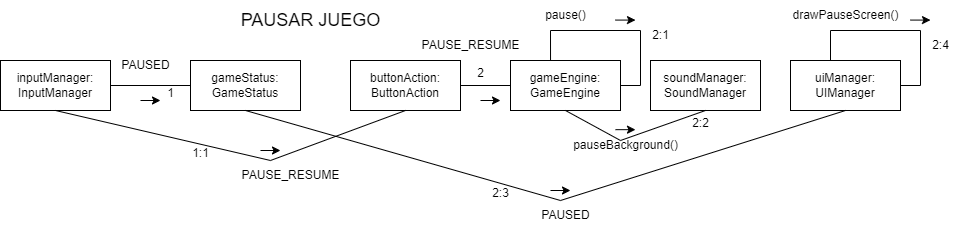

The diagram above was exported from draw.io. Its source (the exported page's mxGraphModel, read from the mxfile embedded in the PNG):
<mxGraphModel dx="1172" dy="493" grid="1" gridSize="10" guides="1" tooltips="1" connect="1" arrows="1" fold="1" page="1" pageScale="1" pageWidth="827" pageHeight="1169" math="0" shadow="0">
  <root>
    <mxCell id="0" />
    <mxCell id="1" parent="0" />
    <mxCell id="0-zSoSvWLQjz7KcuRq7i-1" value="uiManager: UIManager" style="html=1;whiteSpace=wrap;" vertex="1" parent="1">
      <mxGeometry x="820" y="60" width="110" height="50" as="geometry" />
    </mxCell>
    <mxCell id="0-zSoSvWLQjz7KcuRq7i-3" value="gameEngine: GameEngine" style="html=1;whiteSpace=wrap;" vertex="1" parent="1">
      <mxGeometry x="540" y="60" width="110" height="50" as="geometry" />
    </mxCell>
    <mxCell id="0-zSoSvWLQjz7KcuRq7i-4" value="inputManager: InputManager" style="html=1;whiteSpace=wrap;" vertex="1" parent="1">
      <mxGeometry x="30" y="60" width="110" height="50" as="geometry" />
    </mxCell>
    <mxCell id="0-zSoSvWLQjz7KcuRq7i-5" value="gameStatus: GameStatus" style="html=1;whiteSpace=wrap;" vertex="1" parent="1">
      <mxGeometry x="220" y="60" width="110" height="50" as="geometry" />
    </mxCell>
    <mxCell id="0-zSoSvWLQjz7KcuRq7i-13" value="buttonAction: ButtonAction" style="html=1;whiteSpace=wrap;" vertex="1" parent="1">
      <mxGeometry x="380" y="60" width="110" height="50" as="geometry" />
    </mxCell>
    <mxCell id="0-zSoSvWLQjz7KcuRq7i-14" value="PAUSED" style="text;html=1;align=center;verticalAlign=middle;resizable=0;points=[];autosize=1;strokeColor=none;fillColor=none;" vertex="1" parent="1">
      <mxGeometry x="140" y="50" width="70" height="30" as="geometry" />
    </mxCell>
    <mxCell id="0-zSoSvWLQjz7KcuRq7i-15" value="&lt;font style=&quot;font-size: 18px;&quot;&gt;PAUSAR JUEGO&lt;/font&gt;" style="text;html=1;align=center;verticalAlign=middle;resizable=0;points=[];autosize=1;strokeColor=none;fillColor=none;" vertex="1" parent="1">
      <mxGeometry x="260" width="160" height="40" as="geometry" />
    </mxCell>
    <mxCell id="0-zSoSvWLQjz7KcuRq7i-21" value="PAUSE_RESUME" style="text;html=1;align=center;verticalAlign=middle;resizable=0;points=[];autosize=1;strokeColor=none;fillColor=none;" vertex="1" parent="1">
      <mxGeometry x="260" y="160" width="120" height="30" as="geometry" />
    </mxCell>
    <mxCell id="0-zSoSvWLQjz7KcuRq7i-26" value="pause()" style="text;html=1;align=center;verticalAlign=middle;resizable=0;points=[];autosize=1;strokeColor=none;fillColor=none;" vertex="1" parent="1">
      <mxGeometry x="565" width="60" height="30" as="geometry" />
    </mxCell>
    <mxCell id="0-zSoSvWLQjz7KcuRq7i-30" value="drawPauseScreen()" style="text;html=1;align=center;verticalAlign=middle;resizable=0;points=[];autosize=1;strokeColor=none;fillColor=none;" vertex="1" parent="1">
      <mxGeometry x="810" width="130" height="30" as="geometry" />
    </mxCell>
    <mxCell id="0-zSoSvWLQjz7KcuRq7i-42" value="soundManager: SoundManager" style="html=1;whiteSpace=wrap;" vertex="1" parent="1">
      <mxGeometry x="680" y="60" width="110" height="50" as="geometry" />
    </mxCell>
    <mxCell id="0-zSoSvWLQjz7KcuRq7i-47" value="pauseBackground()" style="text;html=1;align=center;verticalAlign=middle;resizable=0;points=[];autosize=1;strokeColor=none;fillColor=none;" vertex="1" parent="1">
      <mxGeometry x="590" y="130" width="130" height="30" as="geometry" />
    </mxCell>
    <mxCell id="0-zSoSvWLQjz7KcuRq7i-55" value="PAUSE_RESUME" style="text;html=1;align=center;verticalAlign=middle;resizable=0;points=[];autosize=1;strokeColor=none;fillColor=none;" vertex="1" parent="1">
      <mxGeometry x="440" y="30" width="120" height="30" as="geometry" />
    </mxCell>
    <mxCell id="0-zSoSvWLQjz7KcuRq7i-57" value="PAUSED" style="text;html=1;align=center;verticalAlign=middle;resizable=0;points=[];autosize=1;strokeColor=none;fillColor=none;" vertex="1" parent="1">
      <mxGeometry x="560" y="200" width="70" height="30" as="geometry" />
    </mxCell>
    <mxCell id="0-zSoSvWLQjz7KcuRq7i-58" value="" style="endArrow=none;html=1;rounded=0;exitX=1;exitY=0.5;exitDx=0;exitDy=0;entryX=0;entryY=0.5;entryDx=0;entryDy=0;" edge="1" parent="1" source="0-zSoSvWLQjz7KcuRq7i-4" target="0-zSoSvWLQjz7KcuRq7i-5">
      <mxGeometry width="50" height="50" relative="1" as="geometry">
        <mxPoint x="140" y="45" as="sourcePoint" />
        <mxPoint x="190" y="-5" as="targetPoint" />
      </mxGeometry>
    </mxCell>
    <mxCell id="0-zSoSvWLQjz7KcuRq7i-59" value="" style="endArrow=classic;html=1;rounded=0;" edge="1" parent="1">
      <mxGeometry width="50" height="50" relative="1" as="geometry">
        <mxPoint x="170" y="100" as="sourcePoint" />
        <mxPoint x="190" y="100" as="targetPoint" />
      </mxGeometry>
    </mxCell>
    <mxCell id="0-zSoSvWLQjz7KcuRq7i-60" value="" style="endArrow=none;html=1;rounded=0;exitX=0.5;exitY=1;exitDx=0;exitDy=0;entryX=0.5;entryY=1;entryDx=0;entryDy=0;" edge="1" parent="1" source="0-zSoSvWLQjz7KcuRq7i-4" target="0-zSoSvWLQjz7KcuRq7i-13">
      <mxGeometry width="50" height="50" relative="1" as="geometry">
        <mxPoint x="350" y="170" as="sourcePoint" />
        <mxPoint x="400" y="120" as="targetPoint" />
        <Array as="points">
          <mxPoint x="300" y="160" />
        </Array>
      </mxGeometry>
    </mxCell>
    <mxCell id="0-zSoSvWLQjz7KcuRq7i-61" value="" style="endArrow=classic;html=1;rounded=0;" edge="1" parent="1">
      <mxGeometry width="50" height="50" relative="1" as="geometry">
        <mxPoint x="290" y="150" as="sourcePoint" />
        <mxPoint x="310" y="150" as="targetPoint" />
      </mxGeometry>
    </mxCell>
    <mxCell id="0-zSoSvWLQjz7KcuRq7i-62" value="" style="endArrow=none;html=1;rounded=0;exitX=0.5;exitY=1;exitDx=0;exitDy=0;entryX=0.5;entryY=1;entryDx=0;entryDy=0;" edge="1" parent="1" source="0-zSoSvWLQjz7KcuRq7i-5" target="0-zSoSvWLQjz7KcuRq7i-1">
      <mxGeometry width="50" height="50" relative="1" as="geometry">
        <mxPoint x="550" y="160" as="sourcePoint" />
        <mxPoint x="600" y="110" as="targetPoint" />
        <Array as="points">
          <mxPoint x="590" y="200" />
        </Array>
      </mxGeometry>
    </mxCell>
    <mxCell id="0-zSoSvWLQjz7KcuRq7i-63" value="" style="endArrow=classic;html=1;rounded=0;" edge="1" parent="1">
      <mxGeometry width="50" height="50" relative="1" as="geometry">
        <mxPoint x="580" y="190" as="sourcePoint" />
        <mxPoint x="600" y="190" as="targetPoint" />
      </mxGeometry>
    </mxCell>
    <mxCell id="0-zSoSvWLQjz7KcuRq7i-64" value="" style="endArrow=none;html=1;rounded=0;exitX=1;exitY=0.5;exitDx=0;exitDy=0;entryX=0;entryY=0.5;entryDx=0;entryDy=0;" edge="1" parent="1" source="0-zSoSvWLQjz7KcuRq7i-13" target="0-zSoSvWLQjz7KcuRq7i-3">
      <mxGeometry width="50" height="50" relative="1" as="geometry">
        <mxPoint x="550" y="160" as="sourcePoint" />
        <mxPoint x="600" y="110" as="targetPoint" />
      </mxGeometry>
    </mxCell>
    <mxCell id="0-zSoSvWLQjz7KcuRq7i-65" value="" style="endArrow=classic;html=1;rounded=0;" edge="1" parent="1">
      <mxGeometry width="50" height="50" relative="1" as="geometry">
        <mxPoint x="510" y="100" as="sourcePoint" />
        <mxPoint x="530" y="100" as="targetPoint" />
      </mxGeometry>
    </mxCell>
    <mxCell id="0-zSoSvWLQjz7KcuRq7i-66" value="" style="endArrow=none;html=1;rounded=0;exitX=0.5;exitY=1;exitDx=0;exitDy=0;entryX=0.5;entryY=1;entryDx=0;entryDy=0;" edge="1" parent="1" source="0-zSoSvWLQjz7KcuRq7i-3" target="0-zSoSvWLQjz7KcuRq7i-42">
      <mxGeometry width="50" height="50" relative="1" as="geometry">
        <mxPoint x="640" y="150" as="sourcePoint" />
        <mxPoint x="690" y="100" as="targetPoint" />
        <Array as="points">
          <mxPoint x="650" y="140" />
        </Array>
      </mxGeometry>
    </mxCell>
    <mxCell id="0-zSoSvWLQjz7KcuRq7i-67" value="" style="endArrow=classic;html=1;rounded=0;" edge="1" parent="1">
      <mxGeometry width="50" height="50" relative="1" as="geometry">
        <mxPoint x="645" y="129.17000000000002" as="sourcePoint" />
        <mxPoint x="665" y="129.17000000000002" as="targetPoint" />
      </mxGeometry>
    </mxCell>
    <mxCell id="0-zSoSvWLQjz7KcuRq7i-68" value="" style="endArrow=none;html=1;rounded=0;entryX=1;entryY=0.5;entryDx=0;entryDy=0;exitX=0.364;exitY=0;exitDx=0;exitDy=0;exitPerimeter=0;" edge="1" parent="1" source="0-zSoSvWLQjz7KcuRq7i-3" target="0-zSoSvWLQjz7KcuRq7i-3">
      <mxGeometry width="50" height="50" relative="1" as="geometry">
        <mxPoint x="580" y="56" as="sourcePoint" />
        <mxPoint x="620" y="40" as="targetPoint" />
        <Array as="points">
          <mxPoint x="580" y="30" />
          <mxPoint x="670" y="30" />
          <mxPoint x="670" y="85" />
        </Array>
      </mxGeometry>
    </mxCell>
    <mxCell id="0-zSoSvWLQjz7KcuRq7i-70" value="" style="endArrow=classic;html=1;rounded=0;" edge="1" parent="1">
      <mxGeometry width="50" height="50" relative="1" as="geometry">
        <mxPoint x="645" y="19.58" as="sourcePoint" />
        <mxPoint x="665" y="19.58" as="targetPoint" />
      </mxGeometry>
    </mxCell>
    <mxCell id="0-zSoSvWLQjz7KcuRq7i-71" value="" style="endArrow=none;html=1;rounded=0;entryX=1;entryY=0.5;entryDx=0;entryDy=0;exitX=0.364;exitY=0;exitDx=0;exitDy=0;exitPerimeter=0;" edge="1" parent="1">
      <mxGeometry width="50" height="50" relative="1" as="geometry">
        <mxPoint x="860" y="60" as="sourcePoint" />
        <mxPoint x="930" y="85" as="targetPoint" />
        <Array as="points">
          <mxPoint x="860" y="30" />
          <mxPoint x="950" y="30" />
          <mxPoint x="950" y="85" />
        </Array>
      </mxGeometry>
    </mxCell>
    <mxCell id="0-zSoSvWLQjz7KcuRq7i-73" value="" style="endArrow=classic;html=1;rounded=0;" edge="1" parent="1">
      <mxGeometry width="50" height="50" relative="1" as="geometry">
        <mxPoint x="940" y="19.580000000000002" as="sourcePoint" />
        <mxPoint x="960" y="19.580000000000002" as="targetPoint" />
      </mxGeometry>
    </mxCell>
    <mxCell id="0-zSoSvWLQjz7KcuRq7i-74" value="1" style="text;html=1;align=center;verticalAlign=middle;resizable=0;points=[];autosize=1;strokeColor=none;fillColor=none;" vertex="1" parent="1">
      <mxGeometry x="185" y="78" width="30" height="30" as="geometry" />
    </mxCell>
    <mxCell id="0-zSoSvWLQjz7KcuRq7i-75" value="1:1" style="text;html=1;align=center;verticalAlign=middle;resizable=0;points=[];autosize=1;strokeColor=none;fillColor=none;" vertex="1" parent="1">
      <mxGeometry x="210" y="138" width="40" height="30" as="geometry" />
    </mxCell>
    <mxCell id="0-zSoSvWLQjz7KcuRq7i-76" value="2:3" style="text;html=1;align=center;verticalAlign=middle;resizable=0;points=[];autosize=1;strokeColor=none;fillColor=none;" vertex="1" parent="1">
      <mxGeometry x="510" y="178" width="40" height="30" as="geometry" />
    </mxCell>
    <mxCell id="0-zSoSvWLQjz7KcuRq7i-77" value="2:4" style="text;html=1;align=center;verticalAlign=middle;resizable=0;points=[];autosize=1;strokeColor=none;fillColor=none;" vertex="1" parent="1">
      <mxGeometry x="950" y="30" width="40" height="30" as="geometry" />
    </mxCell>
    <mxCell id="0-zSoSvWLQjz7KcuRq7i-78" value="2" style="text;html=1;align=center;verticalAlign=middle;resizable=0;points=[];autosize=1;strokeColor=none;fillColor=none;" vertex="1" parent="1">
      <mxGeometry x="495" y="58" width="30" height="30" as="geometry" />
    </mxCell>
    <mxCell id="0-zSoSvWLQjz7KcuRq7i-79" value="2:1" style="text;html=1;align=center;verticalAlign=middle;resizable=0;points=[];autosize=1;strokeColor=none;fillColor=none;" vertex="1" parent="1">
      <mxGeometry x="670" y="20" width="40" height="30" as="geometry" />
    </mxCell>
    <mxCell id="0-zSoSvWLQjz7KcuRq7i-80" value="2:2" style="text;html=1;align=center;verticalAlign=middle;resizable=0;points=[];autosize=1;strokeColor=none;fillColor=none;" vertex="1" parent="1">
      <mxGeometry x="710" y="108" width="40" height="30" as="geometry" />
    </mxCell>
  </root>
</mxGraphModel>